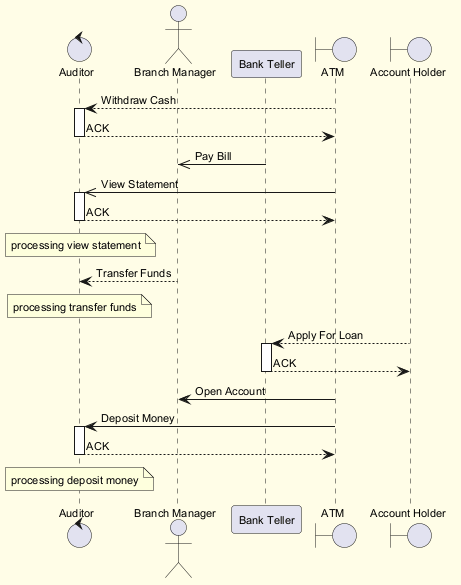

The diagram above was rendered by PlantUML. Its source (embedded in the PNG):
@startuml
skinparam backgroundColor #FFFDE7
skinparam classBackgroundColor #FFF9C4
skinparam classBorderColor #F57F17
skinparam defaultFontSize 11
control "Auditor" as A
actor "Branch Manager" as BM
participant "Bank Teller" as BT
boundary "ATM" as A2
boundary "Account Holder" as AH
A2 --> A : Withdraw Cash
activate A
A --> A2 : ACK
deactivate A
BT ->> BM : Pay Bill
A2 ->> A : View Statement
activate A
A --> A2 : ACK
deactivate A
note over A : processing view statement
BM --> A : Transfer Funds
note over A : processing transfer funds
AH --> BT : Apply For Loan
activate BT
BT --> AH : ACK
deactivate BT
A2 -> BM : Open Account
A2 -> A : Deposit Money
activate A
A --> A2 : ACK
deactivate A
note over A : processing deposit money
@enduml